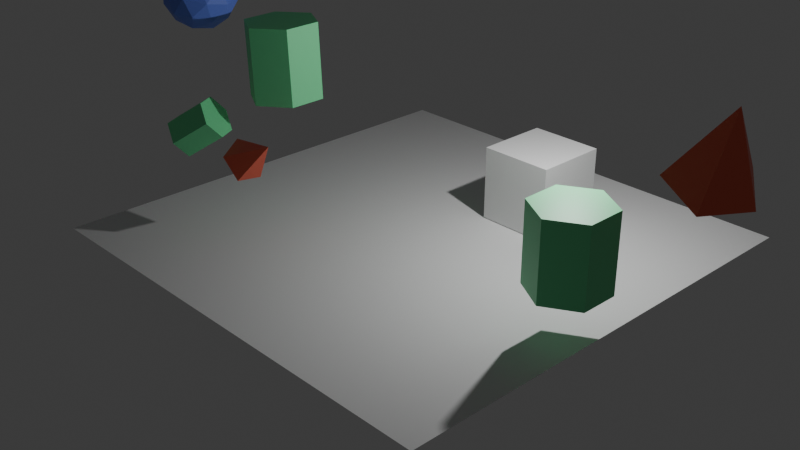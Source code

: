 # Source: testing_simple.blend  (saved by Blender 4.1.23; exported with 4.5.12 LTS)
import bpy
from mathutils import Matrix  # noqa: F401  (used for matrix-valued properties, if any)

bpy.ops.wm.read_factory_settings(use_empty=True)
scene = bpy.context.scene
scene.name = 'World'

# ---- collections
col_collection = bpy.data.collections.new('Collection'); scene.collection.children.link(col_collection)
col_blueprint_1 = bpy.data.collections.new('Blueprint 1')  # instanced only; not linked into the scene
col_blueprint_2 = bpy.data.collections.new('Blueprint 2')  # instanced only; not linked into the scene
col_blueprint_3 = bpy.data.collections.new('Blueprint 3')  # instanced only; not linked into the scene

# ---- materials (node trees are filled in below, after node groups)
mat_material = bpy.data.materials.new('Material')
mat_material.alpha_threshold = 0.0
mat_material.use_transparent_shadow = False
mat_material.roughness = 0.5
mat_material.line_color = (0.0, 0.0, 0.0, 1.0)
mat_material_001 = bpy.data.materials.new('Material.001')
mat_material_001.use_transparent_shadow = False
mat_material_002 = bpy.data.materials.new('Material.002')
mat_material_002.use_transparent_shadow = False
mat_material_003 = bpy.data.materials.new('Material.003')
mat_material_003.use_transparent_shadow = False

# ---- material node trees
mat_material.use_nodes = True; mat_material.node_tree.nodes.clear()
_N = mat_material.node_tree.nodes; _L = mat_material.node_tree.links
n0 = _N.new('ShaderNodeOutputMaterial'); n0.name = 'Material Output'; n0.location = (300, 300)
n1 = _N.new('ShaderNodeBsdfPrincipled'); n1.name = 'Principled BSDF'; n1.location = (10, 300)
n1.inputs[3].default_value = 1.45
_L.new(n1.outputs[0], n0.inputs[0])
n0.is_active_output = True
mat_material_001.use_nodes = True; mat_material_001.node_tree.nodes.clear()
_N = mat_material_001.node_tree.nodes; _L = mat_material_001.node_tree.links
n0 = _N.new('ShaderNodeBsdfPrincipled'); n0.name = 'Principled BSDF'; n0.location = (10, 300)
n0.inputs[0].default_value = (0.1766, 0.8001, 0.3577, 1.0)
n1 = _N.new('ShaderNodeOutputMaterial'); n1.name = 'Material Output'; n1.location = (300, 300)
_L.new(n0.outputs[0], n1.inputs[0])
n1.is_active_output = True
mat_material_002.use_nodes = True; mat_material_002.node_tree.nodes.clear()
_N = mat_material_002.node_tree.nodes; _L = mat_material_002.node_tree.links
n0 = _N.new('ShaderNodeBsdfPrincipled'); n0.name = 'Principled BSDF'; n0.location = (10, 300)
n0.inputs[0].default_value = (0.1402, 0.2201, 0.8001, 1.0)
n1 = _N.new('ShaderNodeOutputMaterial'); n1.name = 'Material Output'; n1.location = (300, 300)
_L.new(n0.outputs[0], n1.inputs[0])
n1.is_active_output = True
mat_material_003.use_nodes = True; mat_material_003.node_tree.nodes.clear()
_N = mat_material_003.node_tree.nodes; _L = mat_material_003.node_tree.links
n0 = _N.new('ShaderNodeBsdfPrincipled'); n0.name = 'Principled BSDF'; n0.location = (10, 300)
n0.inputs[0].default_value = (0.8002, 0.1252, 0.0684, 1.0)
n1 = _N.new('ShaderNodeOutputMaterial'); n1.name = 'Material Output'; n1.location = (300, 300)
_L.new(n0.outputs[0], n1.inputs[0])
n1.is_active_output = True

# ---- world
world_world = bpy.data.worlds.new('World'); scene.world = world_world
world_world.use_nodes = True; world_world.node_tree.nodes.clear()
_N = world_world.node_tree.nodes; _L = world_world.node_tree.links
n0 = _N.new('ShaderNodeOutputWorld'); n0.name = 'World Output'; n0.location = (300, 300)
n1 = _N.new('ShaderNodeBackground'); n1.name = 'Background'; n1.location = (10, 300)
n1.inputs[0].default_value = (0.05088, 0.05088, 0.05088, 1.0)
_L.new(n1.outputs[0], n0.inputs[0])
n0.is_active_output = True
world_world.color = (0.05088, 0.05088, 0.05088)
world_world.use_sun_shadow = False
world_world.sun_shadow_jitter_overblur = 0.0

# ---- cameras
cam_camera = bpy.data.cameras.new('Camera')
cam_camera.clip_end = 100.0
cam_camera.ortho_scale = 7.314

# ---- lights
light_light = bpy.data.lights.new('Light', 'POINT')
light_light.transmission_factor = 0.0
light_light.energy = 1000.0
light_light.shadow_soft_size = 0.1
light_light.shadow_maximum_resolution = 0.006
light_light.use_absolute_resolution = True

# ---- meshes
me_cube = bpy.data.meshes.new('Cube')
me_cube.from_pydata([(1.0, 1.0, 1.0), (1.0, 1.0, -1.0), (1.0, -1.0, 1.0), (1.0, -1.0, -1.0), (-1.0, 1.0, 1.0), (-1.0, 1.0, -1.0), (-1.0, -1.0, 1.0), (-1.0, -1.0, -1.0)], [], [(0, 4, 6, 2), (3, 2, 6, 7), (7, 6, 4, 5), (5, 1, 3, 7), (1, 0, 2, 3), (5, 4, 0, 1)])
_uv = me_cube.uv_layers.new(name='UVMap')
_uv.uv.foreach_set('vector', [0.625, 0.5, 0.875, 0.5, 0.875, 0.75, 0.625, 0.75, 0.375, 0.75, 0.625, 0.75, 0.625, 1.0, 0.375, 1.0, 0.375, 0.0, 0.625, 0.0, 0.625, 0.25, 0.375, 0.25, 0.125, 0.5, 0.375, 0.5, 0.375, 0.75, 0.125, 0.75, 0.375, 0.5, 0.625, 0.5, 0.625, 0.75, 0.375, 0.75, 0.375, 0.25, 0.625, 0.25, 0.625, 0.5, 0.375, 0.5])
me_cube.materials.append(mat_material)
me_cube.use_mirror_vertex_groups = False
me_cube.update()
me_plane = bpy.data.meshes.new('Plane')
me_plane.from_pydata([(-1.0, -1.0, 0.0), (1.0, -1.0, 0.0), (-1.0, 1.0, 0.0), (1.0, 1.0, 0.0)], [], [(0, 1, 3, 2)])
_uv = me_plane.uv_layers.new(name='UVMap')
_uv.uv.foreach_set('vector', [0.0, 0.0, 1.0, 0.0, 1.0, 1.0, 0.0, 1.0])
me_plane.update()
me_cylinder = bpy.data.meshes.new('Cylinder')
me_cylinder.from_pydata([(0.0, 1.0, -1.0), (0.0, 1.0, 1.0), (0.866, 0.5, -1.0), (0.866, 0.5, 1.0), (0.866, -0.5, -1.0), (0.866, -0.5, 1.0), (0.0, -1.0, -1.0), (0.0, -1.0, 1.0), (-0.866, -0.5, -1.0), (-0.866, -0.5, 1.0), (-0.866, 0.5, -1.0), (-0.866, 0.5, 1.0)], [], [(0, 1, 3, 2), (2, 3, 5, 4), (4, 5, 7, 6), (6, 7, 9, 8), (3, 1, 11, 9, 7, 5), (8, 9, 11, 10), (10, 11, 1, 0), (0, 2, 4, 6, 8, 10)])
_uv = me_cylinder.uv_layers.new(name='UVMap')
_uv.uv.foreach_set('vector', [1.0, 0.5, 1.0, 1.0, 0.8333, 1.0, 0.8333, 0.5, 0.8333, 0.5, 0.8333, 1.0, 0.6667, 1.0, 0.6667, 0.5, 0.6667, 0.5, 0.6667, 1.0, 0.5, 1.0, 0.5, 0.5, 0.5, 0.5, 0.5, 1.0, 0.3333, 1.0, 0.3333, 0.5, 0.4578, 0.37, 0.25, 0.49, 0.04215, 0.37, 0.04215, 0.13, 0.25, 0.01, 0.4578, 0.13, 0.3333, 0.5, 0.3333, 1.0, 0.1667, 1.0, 0.1667, 0.5, 0.1667, 0.5, 0.1667, 1.0, -8.941e-08, 1.0, -8.941e-08, 0.5, 0.75, 0.49, 0.9578, 0.37, 0.9578, 0.13, 0.75, 0.01, 0.5422, 0.13, 0.5422, 0.37])
me_cylinder.materials.append(mat_material_001)
me_cylinder.update()
me_icosphere = bpy.data.meshes.new('Icosphere')
me_icosphere.from_pydata([(0.0, 0.0, -1.0), (0.7236, -0.5257, -0.4472), (-0.2764, -0.8506, -0.4472), (-0.8944, 0.0, -0.4472), (-0.2764, 0.8506, -0.4472), (0.7236, 0.5257, -0.4472), (0.2764, -0.8506, 0.4472), (-0.7236, -0.5257, 0.4472), (-0.7236, 0.5257, 0.4472), (0.2764, 0.8506, 0.4472), (0.8944, 0.0, 0.4472), (0.0, 0.0, 1.0), (-0.1625, -0.5, -0.8507), (0.4253, -0.309, -0.8507), (0.2629, -0.809, -0.5257), (0.8506, 0.0, -0.5257), (0.4253, 0.309, -0.8507), (-0.5257, 0.0, -0.8507), (-0.6882, -0.5, -0.5257), (-0.1625, 0.5, -0.8507), (-0.6882, 0.5, -0.5257), (0.2629, 0.809, -0.5257), (0.9511, -0.309, 0.0), (0.9511, 0.309, 0.0), (0.0, -1.0, 0.0), (0.5878, -0.809, 0.0), (-0.9511, -0.309, 0.0), (-0.5878, -0.809, 0.0), (-0.5878, 0.809, 0.0), (-0.9511, 0.309, 0.0), (0.5878, 0.809, 0.0), (0.0, 1.0, 0.0), (0.6882, -0.5, 0.5257), (-0.2629, -0.809, 0.5257), (-0.8506, 0.0, 0.5257), (-0.2629, 0.809, 0.5257), (0.6882, 0.5, 0.5257), (0.1625, -0.5, 0.8507), (0.5257, 0.0, 0.8507), (-0.4253, -0.309, 0.8507), (-0.4253, 0.309, 0.8507), (0.1625, 0.5, 0.8507)], [], [(0, 13, 12), (1, 13, 15), (0, 12, 17), (0, 17, 19), (0, 19, 16), (1, 15, 22), (2, 14, 24), (3, 18, 26), (4, 20, 28), (5, 21, 30), (1, 22, 25), (2, 24, 27), (3, 26, 29), (4, 28, 31), (5, 30, 23), (6, 32, 37), (7, 33, 39), (8, 34, 40), (9, 35, 41), (10, 36, 38), (38, 41, 11), (38, 36, 41), (36, 9, 41), (41, 40, 11), (41, 35, 40), (35, 8, 40), (40, 39, 11), (40, 34, 39), (34, 7, 39), (39, 37, 11), (39, 33, 37), (33, 6, 37), (37, 38, 11), (37, 32, 38), (32, 10, 38), (23, 36, 10), (23, 30, 36), (30, 9, 36), (31, 35, 9), (31, 28, 35), (28, 8, 35), (29, 34, 8), (29, 26, 34), (26, 7, 34), (27, 33, 7), (27, 24, 33), (24, 6, 33), (25, 32, 6), (25, 22, 32), (22, 10, 32), (30, 31, 9), (30, 21, 31), (21, 4, 31), (28, 29, 8), (28, 20, 29), (20, 3, 29), (26, 27, 7), (26, 18, 27), (18, 2, 27), (24, 25, 6), (24, 14, 25), (14, 1, 25), (22, 23, 10), (22, 15, 23), (15, 5, 23), (16, 21, 5), (16, 19, 21), (19, 4, 21), (19, 20, 4), (19, 17, 20), (17, 3, 20), (17, 18, 3), (17, 12, 18), (12, 2, 18), (15, 16, 5), (15, 13, 16), (13, 0, 16), (12, 14, 2), (12, 13, 14), (13, 1, 14)])
_uv = me_icosphere.uv_layers.new(name='UVMap')
_uv.uv.foreach_set('vector', [0.1818, 0.0, 0.2273, 0.07873, 0.1364, 0.07873, 0.2727, 0.1575, 0.3182, 0.07873, 0.3636, 0.1575, 0.9091, 0.0, 0.9545, 0.07873, 0.8636, 0.07873, 0.7273, 0.0, 0.7727, 0.07873, 0.6818, 0.07873, 0.5455, 0.0, 0.5909, 0.07873, 0.5, 0.07873, 0.2727, 0.1575, 0.3636, 0.1575, 0.3182, 0.2362, 0.09091, 0.1575, 0.1818, 0.1575, 0.1364, 0.2362, 0.8182, 0.1575, 0.9091, 0.1575, 0.8636, 0.2362, 0.6364, 0.1575, 0.7273, 0.1575, 0.6818, 0.2362, 0.4545, 0.1575, 0.5455, 0.1575, 0.5, 0.2362, 0.2727, 0.1575, 0.3182, 0.2362, 0.2273, 0.2362, 0.09091, 0.1575, 0.1364, 0.2362, 0.04546, 0.2362, 0.8182, 0.1575, 0.8636, 0.2362, 0.7727, 0.2362, 0.6364, 0.1575, 0.6818, 0.2362, 0.5909, 0.2362, 0.4545, 0.1575, 0.5, 0.2362, 0.4091, 0.2362, 0.1818, 0.3149, 0.2727, 0.3149, 0.2273, 0.3937, 0.0, 0.3149, 0.09091, 0.3149, 0.04546, 0.3937, 0.7273, 0.3149, 0.8182, 0.3149, 0.7727, 0.3937, 0.5455, 0.3149, 0.6364, 0.3149, 0.5909, 0.3937, 0.3636, 0.3149, 0.4545, 0.3149, 0.4091, 0.3937, 0.4091, 0.3937, 0.5, 0.3937, 0.4545, 0.4724, 0.4091, 0.3937, 0.4545, 0.3149, 0.5, 0.3937, 0.4545, 0.3149, 0.5455, 0.3149, 0.5, 0.3937, 0.5909, 0.3937, 0.6818, 0.3937, 0.6364, 0.4724, 0.5909, 0.3937, 0.6364, 0.3149, 0.6818, 0.3937, 0.6364, 0.3149, 0.7273, 0.3149, 0.6818, 0.3937, 0.7727, 0.3937, 0.8636, 0.3937, 0.8182, 0.4724, 0.7727, 0.3937, 0.8182, 0.3149, 0.8636, 0.3937, 0.8182, 0.3149, 0.9091, 0.3149, 0.8636, 0.3937, 0.04546, 0.3937, 0.1364, 0.3937, 0.09091, 0.4724, 0.04546, 0.3937, 0.09091, 0.3149, 0.1364, 0.3937, 0.09091, 0.3149, 0.1818, 0.3149, 0.1364, 0.3937, 0.2273, 0.3937, 0.3182, 0.3937, 0.2727, 0.4724, 0.2273, 0.3937, 0.2727, 0.3149, 0.3182, 0.3937, 0.2727, 0.3149, 0.3636, 0.3149, 0.3182, 0.3937, 0.4091, 0.2362, 0.4545, 0.3149, 0.3636, 0.3149, 0.4091, 0.2362, 0.5, 0.2362, 0.4545, 0.3149, 0.5, 0.2362, 0.5455, 0.3149, 0.4545, 0.3149, 0.5909, 0.2362, 0.6364, 0.3149, 0.5455, 0.3149, 0.5909, 0.2362, 0.6818, 0.2362, 0.6364, 0.3149, 0.6818, 0.2362, 0.7273, 0.3149, 0.6364, 0.3149, 0.7727, 0.2362, 0.8182, 0.3149, 0.7273, 0.3149, 0.7727, 0.2362, 0.8636, 0.2362, 0.8182, 0.3149, 0.8636, 0.2362, 0.9091, 0.3149, 0.8182, 0.3149, 0.04546, 0.2362, 0.09091, 0.3149, 0.0, 0.3149, 0.04546, 0.2362, 0.1364, 0.2362, 0.09091, 0.3149, 0.1364, 0.2362, 0.1818, 0.3149, 0.09091, 0.3149, 0.2273, 0.2362, 0.2727, 0.3149, 0.1818, 0.3149, 0.2273, 0.2362, 0.3182, 0.2362, 0.2727, 0.3149, 0.3182, 0.2362, 0.3636, 0.3149, 0.2727, 0.3149, 0.5, 0.2362, 0.5909, 0.2362, 0.5455, 0.3149, 0.5, 0.2362, 0.5455, 0.1575, 0.5909, 0.2362, 0.5455, 0.1575, 0.6364, 0.1575, 0.5909, 0.2362, 0.6818, 0.2362, 0.7727, 0.2362, 0.7273, 0.3149, 0.6818, 0.2362, 0.7273, 0.1575, 0.7727, 0.2362, 0.7273, 0.1575, 0.8182, 0.1575, 0.7727, 0.2362, 0.8636, 0.2362, 0.9545, 0.2362, 0.9091, 0.3149, 0.8636, 0.2362, 0.9091, 0.1575, 0.9545, 0.2362, 0.9091, 0.1575, 1.0, 0.1575, 0.9545, 0.2362, 0.1364, 0.2362, 0.2273, 0.2362, 0.1818, 0.3149, 0.1364, 0.2362, 0.1818, 0.1575, 0.2273, 0.2362, 0.1818, 0.1575, 0.2727, 0.1575, 0.2273, 0.2362, 0.3182, 0.2362, 0.4091, 0.2362, 0.3636, 0.3149, 0.3182, 0.2362, 0.3636, 0.1575, 0.4091, 0.2362, 0.3636, 0.1575, 0.4545, 0.1575, 0.4091, 0.2362, 0.5, 0.07873, 0.5455, 0.1575, 0.4545, 0.1575, 0.5, 0.07873, 0.5909, 0.07873, 0.5455, 0.1575, 0.5909, 0.07873, 0.6364, 0.1575, 0.5455, 0.1575, 0.6818, 0.07873, 0.7273, 0.1575, 0.6364, 0.1575, 0.6818, 0.07873, 0.7727, 0.07873, 0.7273, 0.1575, 0.7727, 0.07873, 0.8182, 0.1575, 0.7273, 0.1575, 0.8636, 0.07873, 0.9091, 0.1575, 0.8182, 0.1575, 0.8636, 0.07873, 0.9545, 0.07873, 0.9091, 0.1575, 0.9545, 0.07873, 1.0, 0.1575, 0.9091, 0.1575, 0.3636, 0.1575, 0.4091, 0.07873, 0.4545, 0.1575, 0.3636, 0.1575, 0.3182, 0.07873, 0.4091, 0.07873, 0.3182, 0.07873, 0.3636, 0.0, 0.4091, 0.07873, 0.1364, 0.07873, 0.1818, 0.1575, 0.09091, 0.1575, 0.1364, 0.07873, 0.2273, 0.07873, 0.1818, 0.1575, 0.2273, 0.07873, 0.2727, 0.1575, 0.1818, 0.1575])
me_icosphere.materials.append(mat_material_002)
me_icosphere.update()
me_cone = bpy.data.meshes.new('Cone')
me_cone.from_pydata([(0.0, 1.0, -1.0), (0.9511, 0.309, -1.0), (0.5878, -0.809, -1.0), (-0.5878, -0.809, -1.0), (-0.9511, 0.309, -1.0), (0.0, 0.0, 1.0)], [], [(0, 5, 1), (1, 5, 2), (2, 5, 3), (0, 1, 2, 3, 4), (3, 5, 4), (4, 5, 0)])
_uv = me_cone.uv_layers.new(name='UVMap')
_uv.uv.foreach_set('vector', [0.25, 0.49, 0.25, 0.25, 0.4783, 0.3242, 0.4783, 0.3242, 0.25, 0.25, 0.3911, 0.05584, 0.3911, 0.05584, 0.25, 0.25, 0.1089, 0.05584, 0.75, 0.49, 0.9783, 0.3242, 0.8911, 0.05584, 0.6089, 0.05584, 0.5217, 0.3242, 0.1089, 0.05584, 0.25, 0.25, 0.02175, 0.3242, 0.02175, 0.3242, 0.25, 0.25, 0.25, 0.49])
me_cone.materials.append(mat_material_003)
me_cone.update()

# ---- objects
ob_cube = bpy.data.objects.new('Cube', me_cube)
ob_light = bpy.data.objects.new('Light', light_light)
ob_camera = bpy.data.objects.new('Camera', cam_camera)
ob_plane = bpy.data.objects.new('Plane', me_plane)
ob_blueprint_1_instance_1 = bpy.data.objects.new('Blueprint 1 Instance 1', None)
ob_blueprint_2_instance_1 = bpy.data.objects.new('Blueprint 2 Instance 1', None)
ob_blueprint_3_instance_1 = bpy.data.objects.new('Blueprint 3 Instance 1', None)
ob_blueprint_3_instance_2 = bpy.data.objects.new('Blueprint 3 Instance 2', None)
ob_cylinder = bpy.data.objects.new('Cylinder', me_cylinder)
ob_icosphere = bpy.data.objects.new('Icosphere', me_icosphere)
ob_cone = bpy.data.objects.new('Cone', me_cone)
ob_blueprint_1_instance_in_blueprint_3 = bpy.data.objects.new('Blueprint 1 Instance In Blueprint 3', None)

# ---- transforms, parenting, visibility, modifiers, constraints
ob_cube.location = (1.56, 2.886, 1.022)
ob_cube.lock_rotations_4d = False
ob_cube.empty_display_type = 'ARROWS'
ob_cube.lineart.crease_threshold = 0.0
ob_light.location = (4.076, 1.005, 5.904)
ob_light.rotation_euler = (0.6503, 0.05522, 1.866)
ob_light.lock_rotations_4d = False
ob_light.empty_display_type = 'ARROWS'
ob_light.color = (0.0, 0.0, 0.0, 0.0)
ob_light.lineart.crease_threshold = 0.0
ob_camera.location = (18.35, -17.95, 13.0)
ob_camera.rotation_euler = (1.109, 0.0, 0.8149)
ob_camera.lock_rotations_4d = False
ob_camera.empty_display_type = 'ARROWS'
ob_camera.color = (0.0, 0.0, 0.0, 0.0)
ob_camera.display_type = 'WIRE'
ob_camera.lineart.crease_threshold = 0.0
ob_plane.location = (0.0, 0.0, 0.0)
ob_plane.scale = (6.375, 6.375, 6.375)
ob_blueprint_1_instance_1.location = (-3.524, -1.409, 4.162)
ob_blueprint_1_instance_1.rotation_euler = (0.001512, -0.04916, 0.0144)
ob_blueprint_1_instance_1.instance_type = 'COLLECTION'
ob_blueprint_2_instance_1.parent = ob_blueprint_1_instance_1
ob_blueprint_2_instance_1.matrix_parent_inverse = Matrix(((0.9714, 0.1044, 0.2131, -0.3605), (-0.1388, 0.9783, 0.1537, -0.26), (-0.1925, -0.1789, 0.9649, -1.632), (0.0, -0.0, -0.0, 1.0)))
ob_blueprint_2_instance_1.location = (-2.725, -1.095, 2.477)
ob_blueprint_2_instance_1.instance_type = 'COLLECTION'
ob_blueprint_3_instance_1.location = (5.875, -1.333, 2.283)
ob_blueprint_3_instance_1.instance_type = 'COLLECTION'
ob_blueprint_3_instance_2.parent = ob_blueprint_2_instance_1
ob_blueprint_3_instance_2.matrix_parent_inverse = Matrix(((0.7979, 0.1983, 0.5692, 3.447), (-0.4793, 0.7813, 0.3997, -1.158), (-0.3654, -0.5918, 0.7185, -5.897), (0.0, -0.0, -0.0, 1.0)))
ob_blueprint_3_instance_2.location = (-2.538, -1.582, 1.532)
ob_blueprint_3_instance_2.scale = (0.5852, 0.5852, 0.5852)
ob_blueprint_3_instance_2.instance_type = 'COLLECTION'
ob_cylinder.location = (0.0, 0.0, 0.0)
ob_icosphere.location = (0.0, 0.0, 0.0)
ob_cone.location = (2.785, 0.779, 2.899)
ob_cone.rotation_euler = (0.1422, 0.373, -0.251)
ob_blueprint_1_instance_in_blueprint_3.location = (0.0, 0.0, 0.0)
ob_blueprint_1_instance_in_blueprint_3.instance_type = 'COLLECTION'
ob_blueprint_1_instance_1.instance_collection = col_blueprint_1
ob_blueprint_2_instance_1.instance_collection = col_blueprint_2
ob_blueprint_3_instance_1.instance_collection = col_blueprint_3
ob_blueprint_3_instance_2.instance_collection = col_blueprint_3
ob_blueprint_1_instance_in_blueprint_3.instance_collection = col_blueprint_1

# ---- collection membership
col_collection.objects.link(ob_cube)
col_collection.objects.link(ob_light)
col_collection.objects.link(ob_camera)
col_collection.objects.link(ob_plane)
col_collection.objects.link(ob_blueprint_1_instance_1)
col_collection.objects.link(ob_blueprint_2_instance_1)
col_collection.objects.link(ob_blueprint_3_instance_1)
col_collection.objects.link(ob_blueprint_3_instance_2)
col_blueprint_1.objects.link(ob_cylinder)
col_blueprint_2.objects.link(ob_icosphere)
col_blueprint_3.objects.link(ob_cone)
col_blueprint_3.objects.link(ob_blueprint_1_instance_in_blueprint_3)

# ---- scene / render settings (as saved in the file)
scene.camera = ob_camera
scene.frame_start = 1; scene.frame_end = 250; scene.frame_set(1)
scene.render.engine = 'BLENDER_EEVEE_NEXT'
scene.cycles.sampling_pattern = 'TABULATED_SOBOL'
scene.eevee.ray_tracing_options.trace_max_roughness = 0.0
bpy.context.view_layer.update()
